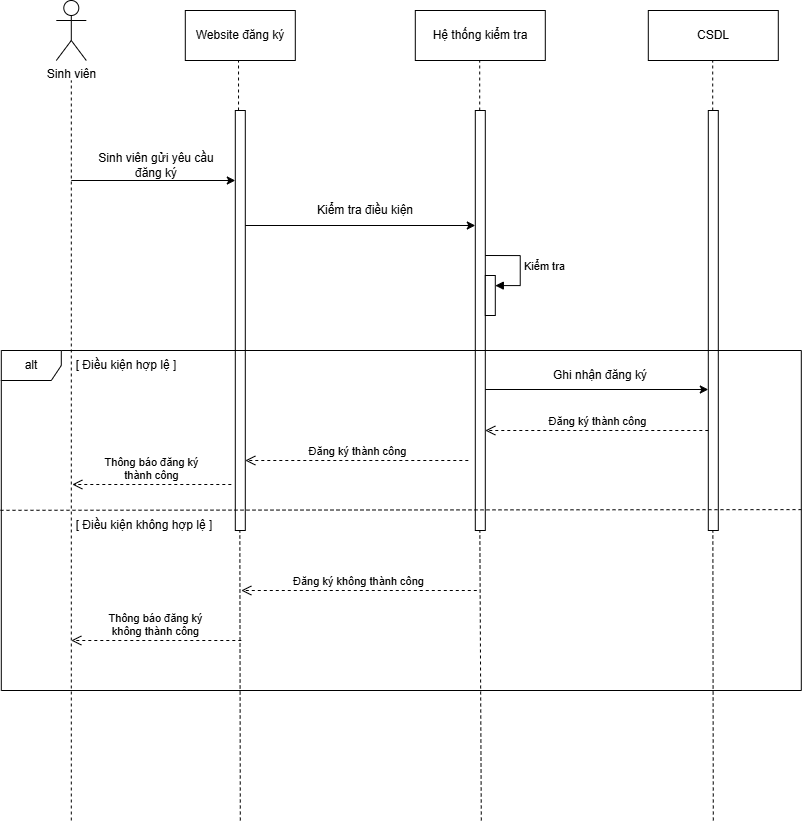

The diagram above was exported from draw.io. Its source (the exported page's mxGraphModel, read from the mxfile embedded in the PNG):
<mxGraphModel dx="1895" dy="1022" grid="1" gridSize="10" guides="1" tooltips="1" connect="1" arrows="1" fold="1" page="1" pageScale="1" pageWidth="827" pageHeight="1169" math="0" shadow="0">
  <root>
    <mxCell id="0" />
    <mxCell id="1" parent="0" />
    <mxCell id="h429AwX1JsUouvRi2gXp-1" value="Sinh viên" style="shape=umlActor;verticalLabelPosition=bottom;verticalAlign=top;html=1;" vertex="1" parent="1">
      <mxGeometry x="485.8" y="140" width="30" height="60" as="geometry" />
    </mxCell>
    <mxCell id="h429AwX1JsUouvRi2gXp-2" value="Website đăng ký" style="html=1;whiteSpace=wrap;" vertex="1" parent="1">
      <mxGeometry x="614.8" y="150" width="110" height="50" as="geometry" />
    </mxCell>
    <mxCell id="h429AwX1JsUouvRi2gXp-3" value="Hệ thống kiểm tra" style="html=1;whiteSpace=wrap;" vertex="1" parent="1">
      <mxGeometry x="844.8" y="150" width="130" height="50" as="geometry" />
    </mxCell>
    <mxCell id="h429AwX1JsUouvRi2gXp-4" value="" style="endArrow=none;dashed=1;html=1;rounded=0;" edge="1" parent="1">
      <mxGeometry width="50" height="50" relative="1" as="geometry">
        <mxPoint x="500.8" y="960" as="sourcePoint" />
        <mxPoint x="500.8" y="220" as="targetPoint" />
      </mxGeometry>
    </mxCell>
    <mxCell id="h429AwX1JsUouvRi2gXp-5" value="" style="html=1;points=[[0,0,0,0,5],[0,1,0,0,-5],[1,0,0,0,5],[1,1,0,0,-5]];perimeter=orthogonalPerimeter;outlineConnect=0;targetShapes=umlLifeline;portConstraint=eastwest;newEdgeStyle={&quot;curved&quot;:0,&quot;rounded&quot;:0};" vertex="1" parent="1">
      <mxGeometry x="664.8" y="250" width="10" height="420" as="geometry" />
    </mxCell>
    <mxCell id="h429AwX1JsUouvRi2gXp-6" value="" style="endArrow=none;dashed=1;html=1;rounded=0;" edge="1" parent="1">
      <mxGeometry width="50" height="50" relative="1" as="geometry">
        <mxPoint x="669.8" y="960" as="sourcePoint" />
        <mxPoint x="669.35" y="670" as="targetPoint" />
      </mxGeometry>
    </mxCell>
    <mxCell id="h429AwX1JsUouvRi2gXp-7" value="" style="endArrow=none;dashed=1;html=1;rounded=0;entryX=0.484;entryY=0.996;entryDx=0;entryDy=0;entryPerimeter=0;" edge="1" parent="1" source="h429AwX1JsUouvRi2gXp-5" target="h429AwX1JsUouvRi2gXp-2">
      <mxGeometry width="50" height="50" relative="1" as="geometry">
        <mxPoint x="589.8" y="245" as="sourcePoint" />
        <mxPoint x="589.3" y="205" as="targetPoint" />
      </mxGeometry>
    </mxCell>
    <mxCell id="h429AwX1JsUouvRi2gXp-8" value="" style="endArrow=classic;html=1;rounded=0;" edge="1" parent="1" target="h429AwX1JsUouvRi2gXp-5">
      <mxGeometry width="50" height="50" relative="1" as="geometry">
        <mxPoint x="500.8" y="320" as="sourcePoint" />
        <mxPoint x="840.8" y="340" as="targetPoint" />
      </mxGeometry>
    </mxCell>
    <mxCell id="h429AwX1JsUouvRi2gXp-9" value="Sinh viên gửi yêu cầu đăng ký" style="text;html=1;whiteSpace=wrap;strokeColor=none;fillColor=none;align=center;verticalAlign=middle;rounded=0;" vertex="1" parent="1">
      <mxGeometry x="515.8" y="290" width="140" height="30" as="geometry" />
    </mxCell>
    <mxCell id="h429AwX1JsUouvRi2gXp-10" value="" style="html=1;points=[[0,0,0,0,5],[0,1,0,0,-5],[1,0,0,0,5],[1,1,0,0,-5]];perimeter=orthogonalPerimeter;outlineConnect=0;targetShapes=umlLifeline;portConstraint=eastwest;newEdgeStyle={&quot;curved&quot;:0,&quot;rounded&quot;:0};" vertex="1" parent="1">
      <mxGeometry x="904.8" y="250" width="10" height="420" as="geometry" />
    </mxCell>
    <mxCell id="h429AwX1JsUouvRi2gXp-11" value="" style="endArrow=none;dashed=1;html=1;rounded=0;" edge="1" parent="1">
      <mxGeometry width="50" height="50" relative="1" as="geometry">
        <mxPoint x="910.8" y="960" as="sourcePoint" />
        <mxPoint x="909.3499999999999" y="670" as="targetPoint" />
      </mxGeometry>
    </mxCell>
    <mxCell id="h429AwX1JsUouvRi2gXp-12" value="" style="endArrow=none;dashed=1;html=1;rounded=0;entryX=0.484;entryY=0.996;entryDx=0;entryDy=0;entryPerimeter=0;" edge="1" parent="1">
      <mxGeometry width="50" height="50" relative="1" as="geometry">
        <mxPoint x="909.21" y="250" as="sourcePoint" />
        <mxPoint x="909.21" y="200" as="targetPoint" />
      </mxGeometry>
    </mxCell>
    <mxCell id="h429AwX1JsUouvRi2gXp-13" value="" style="endArrow=classic;html=1;rounded=0;" edge="1" parent="1">
      <mxGeometry width="50" height="50" relative="1" as="geometry">
        <mxPoint x="674.8" y="365" as="sourcePoint" />
        <mxPoint x="904.8" y="365" as="targetPoint" />
      </mxGeometry>
    </mxCell>
    <mxCell id="h429AwX1JsUouvRi2gXp-14" value="Kiểm tra điều kiện" style="text;html=1;whiteSpace=wrap;strokeColor=none;fillColor=none;align=center;verticalAlign=middle;rounded=0;" vertex="1" parent="1">
      <mxGeometry x="734.8" y="335" width="120" height="30" as="geometry" />
    </mxCell>
    <mxCell id="h429AwX1JsUouvRi2gXp-15" value="" style="html=1;points=[[0,0,0,0,5],[0,1,0,0,-5],[1,0,0,0,5],[1,1,0,0,-5]];perimeter=orthogonalPerimeter;outlineConnect=0;targetShapes=umlLifeline;portConstraint=eastwest;newEdgeStyle={&quot;curved&quot;:0,&quot;rounded&quot;:0};" vertex="1" parent="1">
      <mxGeometry x="914.8" y="415" width="10" height="40" as="geometry" />
    </mxCell>
    <mxCell id="h429AwX1JsUouvRi2gXp-16" value="Kiểm tra" style="html=1;align=left;spacingLeft=2;endArrow=block;rounded=0;edgeStyle=orthogonalEdgeStyle;curved=0;rounded=0;" edge="1" parent="1" target="h429AwX1JsUouvRi2gXp-15">
      <mxGeometry relative="1" as="geometry">
        <mxPoint x="914.8" y="395" as="sourcePoint" />
        <Array as="points">
          <mxPoint x="949.8" y="425" />
        </Array>
      </mxGeometry>
    </mxCell>
    <mxCell id="h429AwX1JsUouvRi2gXp-17" value="CSDL" style="html=1;whiteSpace=wrap;" vertex="1" parent="1">
      <mxGeometry x="1077.8" y="150" width="130" height="50" as="geometry" />
    </mxCell>
    <mxCell id="h429AwX1JsUouvRi2gXp-18" value="" style="html=1;points=[[0,0,0,0,5],[0,1,0,0,-5],[1,0,0,0,5],[1,1,0,0,-5]];perimeter=orthogonalPerimeter;outlineConnect=0;targetShapes=umlLifeline;portConstraint=eastwest;newEdgeStyle={&quot;curved&quot;:0,&quot;rounded&quot;:0};" vertex="1" parent="1">
      <mxGeometry x="1137.8" y="250" width="10" height="420" as="geometry" />
    </mxCell>
    <mxCell id="h429AwX1JsUouvRi2gXp-19" value="" style="endArrow=none;dashed=1;html=1;rounded=0;" edge="1" parent="1">
      <mxGeometry width="50" height="50" relative="1" as="geometry">
        <mxPoint x="1142.8" y="960" as="sourcePoint" />
        <mxPoint x="1142.35" y="670" as="targetPoint" />
      </mxGeometry>
    </mxCell>
    <mxCell id="h429AwX1JsUouvRi2gXp-20" value="" style="endArrow=none;dashed=1;html=1;rounded=0;entryX=0.484;entryY=0.996;entryDx=0;entryDy=0;entryPerimeter=0;" edge="1" parent="1">
      <mxGeometry width="50" height="50" relative="1" as="geometry">
        <mxPoint x="1142.21" y="250" as="sourcePoint" />
        <mxPoint x="1142.21" y="200" as="targetPoint" />
      </mxGeometry>
    </mxCell>
    <mxCell id="h429AwX1JsUouvRi2gXp-21" value="alt" style="shape=umlFrame;whiteSpace=wrap;html=1;pointerEvents=0;" vertex="1" parent="1">
      <mxGeometry x="430.8" y="490" width="800" height="340" as="geometry" />
    </mxCell>
    <mxCell id="h429AwX1JsUouvRi2gXp-22" value="" style="endArrow=none;html=1;rounded=0;exitX=-0.001;exitY=0.47;exitDx=0;exitDy=0;exitPerimeter=0;entryX=1;entryY=0.468;entryDx=0;entryDy=0;entryPerimeter=0;dashed=1;" edge="1" parent="1" source="h429AwX1JsUouvRi2gXp-21" target="h429AwX1JsUouvRi2gXp-21">
      <mxGeometry width="50" height="50" relative="1" as="geometry">
        <mxPoint x="820.8" y="700" as="sourcePoint" />
        <mxPoint x="870.8" y="650" as="targetPoint" />
      </mxGeometry>
    </mxCell>
    <mxCell id="h429AwX1JsUouvRi2gXp-23" value="" style="endArrow=classic;html=1;rounded=0;" edge="1" parent="1">
      <mxGeometry width="50" height="50" relative="1" as="geometry">
        <mxPoint x="914.8" y="529" as="sourcePoint" />
        <mxPoint x="1137.8" y="529" as="targetPoint" />
      </mxGeometry>
    </mxCell>
    <mxCell id="h429AwX1JsUouvRi2gXp-24" value="[ Điều kiện hợp lệ ]" style="text;html=1;whiteSpace=wrap;strokeColor=none;fillColor=none;align=center;verticalAlign=middle;rounded=0;" vertex="1" parent="1">
      <mxGeometry x="500.8" y="490" width="110" height="30" as="geometry" />
    </mxCell>
    <mxCell id="h429AwX1JsUouvRi2gXp-25" value="[ Điều kiện không hợp lệ ]" style="text;html=1;whiteSpace=wrap;strokeColor=none;fillColor=none;align=center;verticalAlign=middle;rounded=0;" vertex="1" parent="1">
      <mxGeometry x="500.8" y="650" width="146" height="30" as="geometry" />
    </mxCell>
    <mxCell id="h429AwX1JsUouvRi2gXp-26" value="Ghi nhận đăng ký" style="text;html=1;whiteSpace=wrap;strokeColor=none;fillColor=none;align=center;verticalAlign=middle;rounded=0;" vertex="1" parent="1">
      <mxGeometry x="974.8" y="500" width="110" height="30" as="geometry" />
    </mxCell>
    <mxCell id="h429AwX1JsUouvRi2gXp-27" value="Đăng ký thành công" style="html=1;verticalAlign=bottom;endArrow=open;dashed=1;endSize=8;curved=0;rounded=0;" edge="1" parent="1">
      <mxGeometry relative="1" as="geometry">
        <mxPoint x="1137.8" y="570" as="sourcePoint" />
        <mxPoint x="914.7999999999997" y="570" as="targetPoint" />
      </mxGeometry>
    </mxCell>
    <mxCell id="h429AwX1JsUouvRi2gXp-28" value="Đăng ký thành công" style="html=1;verticalAlign=bottom;endArrow=open;dashed=1;endSize=8;curved=0;rounded=0;" edge="1" parent="1">
      <mxGeometry relative="1" as="geometry">
        <mxPoint x="897.8" y="600" as="sourcePoint" />
        <mxPoint x="674.8" y="600" as="targetPoint" />
      </mxGeometry>
    </mxCell>
    <mxCell id="h429AwX1JsUouvRi2gXp-29" value="Thông báo đăng ký&lt;div&gt;thành công&lt;/div&gt;" style="html=1;verticalAlign=bottom;endArrow=open;dashed=1;endSize=8;curved=0;rounded=0;" edge="1" parent="1">
      <mxGeometry relative="1" as="geometry">
        <mxPoint x="660.8" y="624" as="sourcePoint" />
        <mxPoint x="501.8" y="624" as="targetPoint" />
      </mxGeometry>
    </mxCell>
    <mxCell id="h429AwX1JsUouvRi2gXp-30" value="Đăng ký không thành công" style="html=1;verticalAlign=bottom;endArrow=open;dashed=1;endSize=8;curved=0;rounded=0;" edge="1" parent="1">
      <mxGeometry relative="1" as="geometry">
        <mxPoint x="906.3" y="730" as="sourcePoint" />
        <mxPoint x="670.8" y="730" as="targetPoint" />
      </mxGeometry>
    </mxCell>
    <mxCell id="h429AwX1JsUouvRi2gXp-31" value="Thông báo đăng ký&lt;div&gt;không thành công&lt;/div&gt;" style="html=1;verticalAlign=bottom;endArrow=open;dashed=1;endSize=8;curved=0;rounded=0;" edge="1" parent="1">
      <mxGeometry relative="1" as="geometry">
        <mxPoint x="670.8" y="780" as="sourcePoint" />
        <mxPoint x="500.8" y="780" as="targetPoint" />
      </mxGeometry>
    </mxCell>
  </root>
</mxGraphModel>